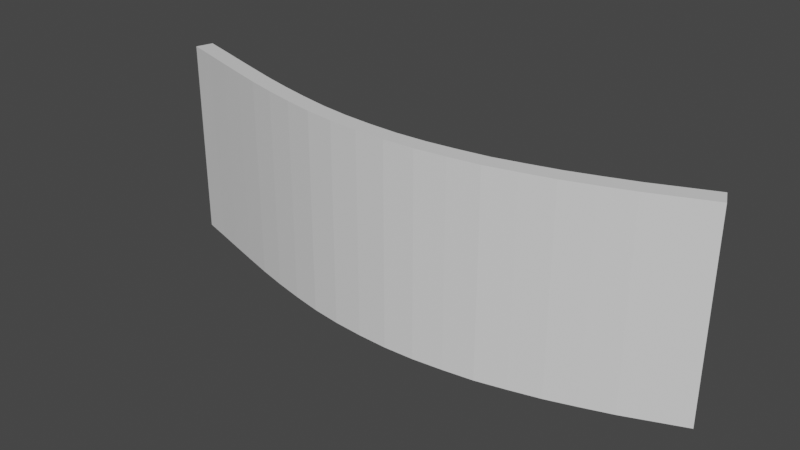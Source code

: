 # Source: bridge_v1.blend  (saved by Blender 3.1.7; exported with 4.5.12 LTS)
import bpy
from mathutils import Matrix  # noqa: F401  (used for matrix-valued properties, if any)

bpy.ops.wm.read_factory_settings(use_empty=True)
scene = bpy.context.scene
scene.name = 'Scene'

# ---- collections
col_collection = bpy.data.collections.new('Collection'); scene.collection.children.link(col_collection)

# ---- materials (node trees are filled in below, after node groups)
mat_material = bpy.data.materials.new('Material')
mat_material.alpha_threshold = 0.0
mat_material.use_transparent_shadow = False
mat_material.line_color = (0.0, 0.0, 0.0, 1.0)

# ---- material node trees
mat_material.use_nodes = True; mat_material.node_tree.nodes.clear()
_N = mat_material.node_tree.nodes; _L = mat_material.node_tree.links
n0 = _N.new('ShaderNodeOutputMaterial'); n0.name = 'Material Output'; n0.location = (300, 300)
n1 = _N.new('ShaderNodeBsdfPrincipled'); n1.name = 'Principled BSDF'; n1.location = (10, 300)
n1.distribution = 'GGX'
n1.subsurface_method = 'RANDOM_WALK_SKIN'
n1.inputs[2].default_value = 0.4
n1.inputs[3].default_value = 1.45
n1.inputs[27].default_value = (0.0, 0.0, 0.0, 1.0)
n1.inputs[28].default_value = 1.0
_L.new(n1.outputs[0], n0.inputs[0])
n0.is_active_output = True

# ---- world
world_world = bpy.data.worlds.new('World'); scene.world = world_world
world_world.use_nodes = True; world_world.node_tree.nodes.clear()
_N = world_world.node_tree.nodes; _L = world_world.node_tree.links
n0 = _N.new('ShaderNodeOutputWorld'); n0.name = 'World Output'; n0.location = (300, 300)
n1 = _N.new('ShaderNodeBackground'); n1.name = 'Background'; n1.location = (10, 300)
n1.inputs[0].default_value = (0.05088, 0.05088, 0.05088, 1.0)
_L.new(n1.outputs[0], n0.inputs[0])
n0.is_active_output = True
world_world.color = (0.05088, 0.05088, 0.05088)
world_world.use_sun_shadow = False
world_world.sun_shadow_jitter_overblur = 0.0

# ---- meshes
me_cube = bpy.data.meshes.new('Cube')
me_cube.from_pydata([(0.9532, 0.34, -0.1135), (0.9284, 0.34, -0.1682), (0.9532, -0.34, -0.1135), (0.9284, -0.34, -0.1682), (-0.9634, 0.34, -0.0942), (-0.9465, 0.34, -0.1518), (-0.9634, -0.34, -0.0942), (-0.9465, -0.34, -0.1518), (0.8336, 0.34, -0.1287), (0.739, 0.34, -0.0892), (0.6429, 0.34, -0.05505), (0.5463, 0.34, -0.02276), (0.4486, 0.34, 0.003298), (0.3506, 0.34, 0.02727), (0.2515, 0.34, 0.0424), (0.1523, 0.34, 0.05422), (0.05269, 0.34, 0.05919), (-0.04696, 0.34, 0.05686), (-0.1466, 0.34, 0.04974), (-0.2461, 0.34, 0.03659), (-0.3455, 0.34, 0.01704), (-0.4449, 0.34, -0.00583), (-0.5444, 0.34, -0.0317), (-0.6442, 0.34, -0.06096), (-0.7444, 0.34, -0.09096), (-0.845, 0.34, -0.1216), (0.8568, -0.34, -0.07338), (0.7605, -0.34, -0.03319), (0.6623, -0.34, 0.001707), (0.5635, -0.34, 0.03472), (0.4632, -0.34, 0.06151), (0.3623, -0.34, 0.08612), (0.2598, -0.34, 0.1018), (0.1571, -0.34, 0.114), (0.05372, -0.34, 0.1192), (-0.04967, -0.34, 0.1168), (-0.1529, -0.34, 0.1094), (-0.2557, -0.34, 0.09582), (-0.3577, -0.34, 0.07579), (-0.4593, -0.34, 0.05243), (-0.5603, -0.34, 0.02613), (-0.661, -0.34, -0.003361), (-0.7616, -0.34, -0.03348), (-0.8623, -0.34, -0.06417), (-0.845, -0.34, -0.1216), (-0.7444, -0.34, -0.09096), (-0.6442, -0.34, -0.06096), (-0.5444, -0.34, -0.0317), (-0.4449, -0.34, -0.00583), (-0.3455, -0.34, 0.01704), (-0.2461, -0.34, 0.03659), (-0.1466, -0.34, 0.04974), (-0.04696, -0.34, 0.05686), (0.05269, -0.34, 0.05918), (0.1523, -0.34, 0.05422), (0.2515, -0.34, 0.0424), (0.3506, -0.34, 0.02727), (0.4486, -0.34, 0.003298), (0.5463, -0.34, -0.02276), (0.6429, -0.34, -0.05505), (0.739, -0.34, -0.0892), (0.8336, -0.34, -0.1287), (-0.8623, 0.34, -0.06417), (-0.7616, 0.34, -0.03348), (-0.661, 0.34, -0.00336), (-0.5603, 0.34, 0.02613), (-0.4593, 0.34, 0.05243), (-0.3577, 0.34, 0.07579), (-0.2557, 0.34, 0.09582), (-0.1529, 0.34, 0.1094), (-0.04967, 0.34, 0.1168), (0.05372, 0.34, 0.1192), (0.1571, 0.34, 0.114), (0.2598, 0.34, 0.1018), (0.3623, 0.34, 0.08612), (0.4632, 0.34, 0.06151), (0.5635, 0.34, 0.03472), (0.6623, 0.34, 0.001708), (0.7605, 0.34, -0.03319), (0.8568, 0.34, -0.07338)], [], [(62, 4, 6, 43), (44, 43, 6, 7), (7, 6, 4, 5), (8, 1, 3, 61), (1, 0, 2, 3), (8, 79, 0, 1), (5, 4, 62, 25), (25, 62, 63, 24), (24, 63, 64, 23), (23, 64, 65, 22), (22, 65, 66, 21), (21, 66, 67, 20), (20, 67, 68, 19), (19, 68, 69, 18), (18, 69, 70, 17), (17, 70, 71, 16), (16, 71, 72, 15), (15, 72, 73, 14), (14, 73, 74, 13), (13, 74, 75, 12), (12, 75, 76, 11), (11, 76, 77, 10), (10, 77, 78, 9), (9, 78, 79, 8), (5, 25, 44, 7), (25, 24, 45, 44), (24, 23, 46, 45), (23, 22, 47, 46), (22, 21, 48, 47), (21, 20, 49, 48), (20, 19, 50, 49), (19, 18, 51, 50), (18, 17, 52, 51), (17, 16, 53, 52), (16, 15, 54, 53), (15, 14, 55, 54), (14, 13, 56, 55), (13, 12, 57, 56), (12, 11, 58, 57), (11, 10, 59, 58), (10, 9, 60, 59), (9, 8, 61, 60), (3, 2, 26, 61), (61, 26, 27, 60), (60, 27, 28, 59), (59, 28, 29, 58), (58, 29, 30, 57), (57, 30, 31, 56), (56, 31, 32, 55), (55, 32, 33, 54), (54, 33, 34, 53), (53, 34, 35, 52), (52, 35, 36, 51), (51, 36, 37, 50), (50, 37, 38, 49), (49, 38, 39, 48), (48, 39, 40, 47), (47, 40, 41, 46), (46, 41, 42, 45), (45, 42, 43, 44), (0, 79, 26, 2), (79, 78, 27, 26), (78, 77, 28, 27), (77, 76, 29, 28), (76, 75, 30, 29), (75, 74, 31, 30), (74, 73, 32, 31), (73, 72, 33, 32), (72, 71, 34, 33), (71, 70, 35, 34), (70, 69, 36, 35), (69, 68, 37, 36), (68, 67, 38, 37), (67, 66, 39, 38), (66, 65, 40, 39), (65, 64, 41, 40), (64, 63, 42, 41), (63, 62, 43, 42)])
_uv = me_cube.uv_layers.new(name='UVMap')
_uv.uv.foreach_set('vector', [0.8618, 0.5, 0.875, 0.5, 0.875, 0.75, 0.8618, 0.75, 0.375, 0.9868, 0.625, 0.9868, 0.625, 1.0, 0.375, 1.0, 0.375, 0.0, 0.625, 0.0, 0.625, 0.25, 0.375, 0.25, 0.3618, 0.5, 0.375, 0.5, 0.375, 0.75, 0.3618, 0.75, 0.375, 0.5, 0.625, 0.5, 0.625, 0.75, 0.375, 0.75, 0.375, 0.4868, 0.625, 0.4868, 0.625, 0.5, 0.375, 0.5, 0.375, 0.25, 0.625, 0.25, 0.625, 0.2632, 0.375, 0.2632, 0.375, 0.2632, 0.625, 0.2632, 0.625, 0.2763, 0.375, 0.2763, 0.375, 0.2763, 0.625, 0.2763, 0.625, 0.2895, 0.375, 0.2895, 0.375, 0.2895, 0.625, 0.2895, 0.625, 0.3026, 0.375, 0.3026, 0.375, 0.3026, 0.625, 0.3026, 0.625, 0.3158, 0.375, 0.3158, 0.375, 0.3158, 0.625, 0.3158, 0.625, 0.3289, 0.375, 0.3289, 0.375, 0.3289, 0.625, 0.3289, 0.625, 0.3421, 0.375, 0.3421, 0.375, 0.3421, 0.625, 0.3421, 0.625, 0.3553, 0.375, 0.3553, 0.375, 0.3553, 0.625, 0.3553, 0.625, 0.3684, 0.375, 0.3684, 0.375, 0.3684, 0.625, 0.3684, 0.625, 0.3816, 0.375, 0.3816, 0.375, 0.3816, 0.625, 0.3816, 0.625, 0.3947, 0.375, 0.3947, 0.375, 0.3947, 0.625, 0.3947, 0.625, 0.4079, 0.375, 0.4079, 0.375, 0.4079, 0.625, 0.4079, 0.625, 0.4211, 0.375, 0.4211, 0.375, 0.4211, 0.625, 0.4211, 0.625, 0.4342, 0.375, 0.4342, 0.375, 0.4342, 0.625, 0.4342, 0.625, 0.4474, 0.375, 0.4474, 0.375, 0.4474, 0.625, 0.4474, 0.625, 0.4605, 0.375, 0.4605, 0.375, 0.4605, 0.625, 0.4605, 0.625, 0.4737, 0.375, 0.4737, 0.375, 0.4737, 0.625, 0.4737, 0.625, 0.4868, 0.375, 0.4868, 0.125, 0.5, 0.1382, 0.5, 0.1382, 0.75, 0.125, 0.75, 0.1382, 0.5, 0.1513, 0.5, 0.1513, 0.75, 0.1382, 0.75, 0.1513, 0.5, 0.1645, 0.5, 0.1645, 0.75, 0.1513, 0.75, 0.1645, 0.5, 0.1776, 0.5, 0.1776, 0.75, 0.1645, 0.75, 0.1776, 0.5, 0.1908, 0.5, 0.1908, 0.75, 0.1776, 0.75, 0.1908, 0.5, 0.2039, 0.5, 0.2039, 0.75, 0.1908, 0.75, 0.2039, 0.5, 0.2171, 0.5, 0.2171, 0.75, 0.2039, 0.75, 0.2171, 0.5, 0.2303, 0.5, 0.2303, 0.75, 0.2171, 0.75, 0.2303, 0.5, 0.2434, 0.5, 0.2434, 0.75, 0.2303, 0.75, 0.2434, 0.5, 0.2566, 0.5, 0.2566, 0.75, 0.2434, 0.75, 0.2566, 0.5, 0.2697, 0.5, 0.2697, 0.75, 0.2566, 0.75, 0.2697, 0.5, 0.2829, 0.5, 0.2829, 0.75, 0.2697, 0.75, 0.2829, 0.5, 0.2961, 0.5, 0.2961, 0.75, 0.2829, 0.75, 0.2961, 0.5, 0.3092, 0.5, 0.3092, 0.75, 0.2961, 0.75, 0.3092, 0.5, 0.3224, 0.5, 0.3224, 0.75, 0.3092, 0.75, 0.3224, 0.5, 0.3355, 0.5, 0.3355, 0.75, 0.3224, 0.75, 0.3355, 0.5, 0.3487, 0.5, 0.3487, 0.75, 0.3355, 0.75, 0.3487, 0.5, 0.3618, 0.5, 0.3618, 0.75, 0.3487, 0.75, 0.375, 0.75, 0.625, 0.75, 0.625, 0.7632, 0.375, 0.7632, 0.375, 0.7632, 0.625, 0.7632, 0.625, 0.7763, 0.375, 0.7763, 0.375, 0.7763, 0.625, 0.7763, 0.625, 0.7895, 0.375, 0.7895, 0.375, 0.7895, 0.625, 0.7895, 0.625, 0.8026, 0.375, 0.8026, 0.375, 0.8026, 0.625, 0.8026, 0.625, 0.8158, 0.375, 0.8158, 0.375, 0.8158, 0.625, 0.8158, 0.625, 0.8289, 0.375, 0.8289, 0.375, 0.8289, 0.625, 0.8289, 0.625, 0.8421, 0.375, 0.8421, 0.375, 0.8421, 0.625, 0.8421, 0.625, 0.8553, 0.375, 0.8553, 0.375, 0.8553, 0.625, 0.8553, 0.625, 0.8684, 0.375, 0.8684, 0.375, 0.8684, 0.625, 0.8684, 0.625, 0.8816, 0.375, 0.8816, 0.375, 0.8816, 0.625, 0.8816, 0.625, 0.8947, 0.375, 0.8947, 0.375, 0.8947, 0.625, 0.8947, 0.625, 0.9079, 0.375, 0.9079, 0.375, 0.9079, 0.625, 0.9079, 0.625, 0.9211, 0.375, 0.9211, 0.375, 0.9211, 0.625, 0.9211, 0.625, 0.9342, 0.375, 0.9342, 0.375, 0.9342, 0.625, 0.9342, 0.625, 0.9474, 0.375, 0.9474, 0.375, 0.9474, 0.625, 0.9474, 0.625, 0.9605, 0.375, 0.9605, 0.375, 0.9605, 0.625, 0.9605, 0.625, 0.9737, 0.375, 0.9737, 0.375, 0.9737, 0.625, 0.9737, 0.625, 0.9868, 0.375, 0.9868, 0.625, 0.5, 0.6382, 0.5, 0.6382, 0.75, 0.625, 0.75, 0.6382, 0.5, 0.6513, 0.5, 0.6513, 0.75, 0.6382, 0.75, 0.6513, 0.5, 0.6645, 0.5, 0.6645, 0.75, 0.6513, 0.75, 0.6645, 0.5, 0.6776, 0.5, 0.6776, 0.75, 0.6645, 0.75, 0.6776, 0.5, 0.6908, 0.5, 0.6908, 0.75, 0.6776, 0.75, 0.6908, 0.5, 0.7039, 0.5, 0.7039, 0.75, 0.6908, 0.75, 0.7039, 0.5, 0.7171, 0.5, 0.7171, 0.75, 0.7039, 0.75, 0.7171, 0.5, 0.7303, 0.5, 0.7303, 0.75, 0.7171, 0.75, 0.7303, 0.5, 0.7434, 0.5, 0.7434, 0.75, 0.7303, 0.75, 0.7434, 0.5, 0.7566, 0.5, 0.7566, 0.75, 0.7434, 0.75, 0.7566, 0.5, 0.7697, 0.5, 0.7697, 0.75, 0.7566, 0.75, 0.7697, 0.5, 0.7829, 0.5, 0.7829, 0.75, 0.7697, 0.75, 0.7829, 0.5, 0.7961, 0.5, 0.7961, 0.75, 0.7829, 0.75, 0.7961, 0.5, 0.8092, 0.5, 0.8092, 0.75, 0.7961, 0.75, 0.8092, 0.5, 0.8224, 0.5, 0.8224, 0.75, 0.8092, 0.75, 0.8224, 0.5, 0.8355, 0.5, 0.8355, 0.75, 0.8224, 0.75, 0.8355, 0.5, 0.8487, 0.5, 0.8487, 0.75, 0.8355, 0.75, 0.8487, 0.5, 0.8618, 0.5, 0.8618, 0.75, 0.8487, 0.75])
me_cube.materials.append(mat_material)
me_cube.use_remesh_preserve_volume = False
me_cube.use_remesh_preserve_attributes = False
me_cube.use_mirror_vertex_groups = False
me_cube.update()

# ---- objects
ob_cube = bpy.data.objects.new('Cube', me_cube)

# ---- transforms, parenting, visibility, modifiers, constraints
ob_cube.location = (0.0, 0.0, 0.0)
ob_cube.rotation_euler = (1.571, 0.0, 0.0)
ob_cube.lock_rotations_4d = False
ob_cube.empty_display_type = 'ARROWS'
ob_cube.lineart.crease_threshold = 0.0

# ---- collection membership
col_collection.objects.link(ob_cube)

# ---- scene / render settings (as saved in the file)
scene.frame_start = 1; scene.frame_end = 250; scene.frame_set(1)
scene.render.engine = 'BLENDER_EEVEE_NEXT'
scene.cycles.sampling_pattern = 'TABULATED_SOBOL'
scene.cycles.use_light_tree = False
scene.view_settings.view_transform = 'Filmic'
bpy.context.view_layer.update()

# ---- added for rendering (the .blend has no active camera and no usable light): camera, sun
cam_auto = bpy.data.cameras.new('AutoCamera')
cam_auto.lens = 50.0
cam_auto.sensor_width = 36.0
cam_auto.clip_end = 1000.0
ob_auto_camera = bpy.data.objects.new('AutoCamera', cam_auto)
scene.collection.objects.link(ob_auto_camera)
ob_auto_camera.location = (1.8952, -2.25585, 1.52023)
ob_auto_camera.rotation_euler = (1.09748, -7.21219e-08, 0.694738)
scene.camera = ob_auto_camera
light_auto_sun = bpy.data.lights.new('AutoSun', 'SUN')
light_auto_sun.energy = 3.0
light_auto_sun.angle = 0.0523599
ob_auto_sun = bpy.data.objects.new('AutoSun', light_auto_sun)
scene.collection.objects.link(ob_auto_sun)
ob_auto_sun.rotation_euler = (0.872665, 0.174533, 0.523599)
bpy.context.view_layer.update()
